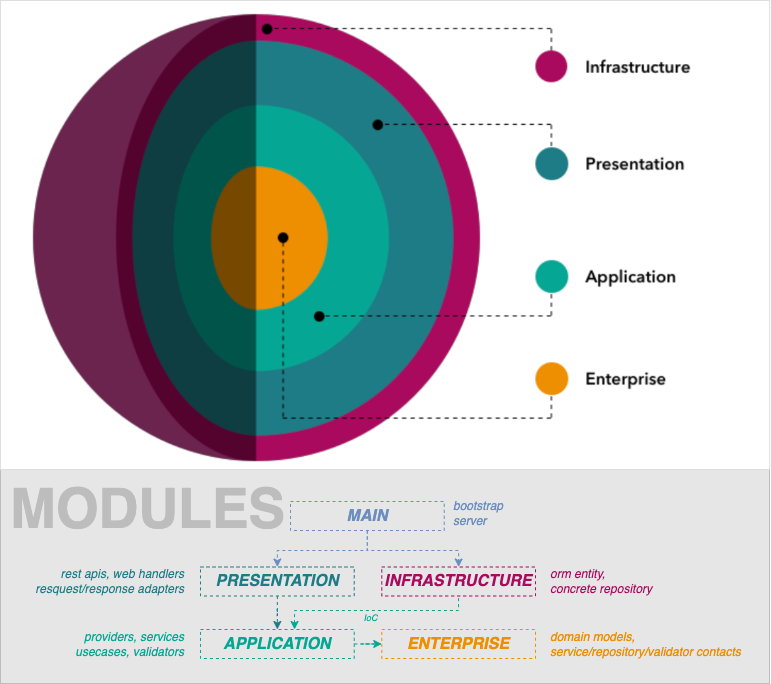

The diagram above was exported from draw.io. Its source (the exported page's mxGraphModel, read from the mxfile embedded in the PNG):
<mxGraphModel dx="3176" dy="1056" grid="0" gridSize="10" guides="1" tooltips="1" connect="1" arrows="1" fold="1" page="1" pageScale="1" pageWidth="850" pageHeight="1100" math="0" shadow="0">
  <root>
    <mxCell id="0" />
    <mxCell id="1" parent="0" />
    <mxCell id="NwU6mXfWbottB9PWC3_L-42" value="" style="rounded=0;whiteSpace=wrap;html=1;strokeColor=#BDBDBD;fillColor=#E6E6E6;fontColor=#333333;" vertex="1" parent="1">
      <mxGeometry x="-813" y="514" width="769" height="215" as="geometry" />
    </mxCell>
    <mxCell id="NwU6mXfWbottB9PWC3_L-1" value="" style="shape=image;verticalLabelPosition=bottom;labelBackgroundColor=default;verticalAlign=top;aspect=fixed;imageAspect=0;image=file:///Users/renatorodrigues/Estudos/PosTech%20-%20SOAT/FASE%201%20-%20WELCOME%20TO%20SOFTWARE%20ARCHITECTURE/Tech%20Challenge/fast-n-foodious/docs/diagramas/fast-n-foodious-clean.png;imageBorder=#DEDEDE;" vertex="1" parent="1">
      <mxGeometry x="-813" y="46" width="769.13" height="469" as="geometry" />
    </mxCell>
    <mxCell id="NwU6mXfWbottB9PWC3_L-2" value="" style="rounded=0;whiteSpace=wrap;html=1;strokeColor=none;" vertex="1" parent="1">
      <mxGeometry x="-120" y="93" width="58" height="40" as="geometry" />
    </mxCell>
    <mxCell id="NwU6mXfWbottB9PWC3_L-3" value="" style="rounded=0;whiteSpace=wrap;html=1;strokeColor=none;" vertex="1" parent="1">
      <mxGeometry x="-126" y="190" width="58" height="40" as="geometry" />
    </mxCell>
    <mxCell id="NwU6mXfWbottB9PWC3_L-4" value="" style="rounded=0;whiteSpace=wrap;html=1;strokeColor=none;" vertex="1" parent="1">
      <mxGeometry x="-135" y="302" width="58" height="40" as="geometry" />
    </mxCell>
    <mxCell id="NwU6mXfWbottB9PWC3_L-5" value="" style="rounded=0;whiteSpace=wrap;html=1;strokeColor=none;" vertex="1" parent="1">
      <mxGeometry x="-145" y="404" width="58" height="40" as="geometry" />
    </mxCell>
    <mxCell id="xNWUwTir-geYUf0pCN78-83" value="MODULES" style="text;html=1;align=center;verticalAlign=middle;resizable=0;points=[];autosize=1;strokeColor=none;fillColor=none;fontStyle=1;fontSize=55;fontColor=#BDBDBD;" parent="1" vertex="1">
      <mxGeometry x="-812.0024038461538" y="516" width="293" height="78" as="geometry" />
    </mxCell>
    <mxCell id="NwU6mXfWbottB9PWC3_L-41" value="" style="group" vertex="1" connectable="0" parent="1">
      <mxGeometry x="-794.9951442307693" y="538" width="739.0028846153846" height="172" as="geometry" />
    </mxCell>
    <mxCell id="xNWUwTir-geYUf0pCN78-62" value="&lt;font color=&quot;#6c8ebf&quot;&gt;MAIN&lt;/font&gt;" style="rounded=0;whiteSpace=wrap;html=1;fillColor=none;strokeColor=#6c8ebf;fontStyle=3;fontSize=16;dashed=1;" parent="NwU6mXfWbottB9PWC3_L-41" vertex="1">
      <mxGeometry x="272.00514423076925" y="9" width="153.72" height="29" as="geometry" />
    </mxCell>
    <mxCell id="xNWUwTir-geYUf0pCN78-64" value="&lt;font color=&quot;#05a794&quot;&gt;APPLICATION&lt;/font&gt;" style="rounded=0;whiteSpace=wrap;html=1;fillColor=none;strokeColor=#05a794;fontStyle=3;fontSize=16;dashed=1;" parent="NwU6mXfWbottB9PWC3_L-41" vertex="1">
      <mxGeometry x="182.00216346153832" y="137" width="153.72" height="29" as="geometry" />
    </mxCell>
    <mxCell id="xNWUwTir-geYUf0pCN78-65" value="&lt;font color=&quot;#ed8f01&quot;&gt;ENTERPRISE&lt;/font&gt;" style="rounded=0;whiteSpace=wrap;html=1;fillColor=none;strokeColor=#ed8f01;fontStyle=3;fontSize=16;dashed=1;" parent="NwU6mXfWbottB9PWC3_L-41" vertex="1">
      <mxGeometry x="363.2806250000001" y="137" width="153.72" height="29" as="geometry" />
    </mxCell>
    <mxCell id="NwU6mXfWbottB9PWC3_L-38" style="edgeStyle=orthogonalEdgeStyle;rounded=0;orthogonalLoop=1;jettySize=auto;html=1;dashed=1;strokeColor=#05a794;" edge="1" parent="NwU6mXfWbottB9PWC3_L-41" source="xNWUwTir-geYUf0pCN78-64" target="xNWUwTir-geYUf0pCN78-65">
      <mxGeometry relative="1" as="geometry" />
    </mxCell>
    <mxCell id="NwU6mXfWbottB9PWC3_L-36" style="edgeStyle=orthogonalEdgeStyle;rounded=0;orthogonalLoop=1;jettySize=auto;html=1;dashed=1;strokeColor=#1c7d85;" edge="1" parent="NwU6mXfWbottB9PWC3_L-41" source="xNWUwTir-geYUf0pCN78-66" target="xNWUwTir-geYUf0pCN78-64">
      <mxGeometry relative="1" as="geometry" />
    </mxCell>
    <mxCell id="xNWUwTir-geYUf0pCN78-66" value="&lt;font color=&quot;#1d7c85&quot;&gt;PRESENTATION&lt;/font&gt;" style="rounded=0;whiteSpace=wrap;html=1;fillColor=none;strokeColor=#1d7c85;fontStyle=3;fontSize=16;dashed=1;" parent="NwU6mXfWbottB9PWC3_L-41" vertex="1">
      <mxGeometry x="182.00514423076925" y="74.5" width="153.72" height="29" as="geometry" />
    </mxCell>
    <mxCell id="NwU6mXfWbottB9PWC3_L-31" style="edgeStyle=orthogonalEdgeStyle;rounded=0;orthogonalLoop=1;jettySize=auto;html=1;dashed=1;strokeColor=#6c8ebf;" edge="1" parent="NwU6mXfWbottB9PWC3_L-41" source="xNWUwTir-geYUf0pCN78-62" target="xNWUwTir-geYUf0pCN78-66">
      <mxGeometry relative="1" as="geometry" />
    </mxCell>
    <mxCell id="xNWUwTir-geYUf0pCN78-76" value="bootstrap&lt;br style=&quot;font-size: 12px;&quot;&gt;server" style="text;html=1;align=left;verticalAlign=middle;resizable=0;points=[];autosize=1;strokeColor=none;fillColor=none;fontStyle=2;fontSize=12;fontColor=#6C8EBF;" parent="NwU6mXfWbottB9PWC3_L-41" vertex="1">
      <mxGeometry x="433.2193269230769" width="68" height="41" as="geometry" />
    </mxCell>
    <mxCell id="xNWUwTir-geYUf0pCN78-77" value="&lt;font color=&quot;#05a794&quot;&gt;providers,&amp;nbsp;services&lt;br&gt;usecases, validators&lt;/font&gt;" style="text;html=1;align=right;verticalAlign=middle;resizable=0;points=[];autosize=1;strokeColor=none;fillColor=none;fontStyle=2;fontSize=12;fontColor=#82B366;" parent="NwU6mXfWbottB9PWC3_L-41" vertex="1">
      <mxGeometry x="40.00182692307692" y="131" width="127" height="41" as="geometry" />
    </mxCell>
    <mxCell id="xNWUwTir-geYUf0pCN78-78" value="&lt;font color=&quot;#ed8f01&quot;&gt;domain models, &lt;br&gt;service/repository/validator contacts&lt;/font&gt;" style="text;html=1;align=left;verticalAlign=middle;resizable=0;points=[];autosize=1;strokeColor=none;fillColor=none;fontStyle=2;fontSize=12;fontColor=#C698DB;" parent="NwU6mXfWbottB9PWC3_L-41" vertex="1">
      <mxGeometry x="530.0028846153846" y="131" width="209" height="41" as="geometry" />
    </mxCell>
    <mxCell id="xNWUwTir-geYUf0pCN78-80" value="rest apis,&amp;nbsp;web handlers&lt;br&gt;resquest/response adapters" style="text;html=1;align=right;verticalAlign=middle;resizable=0;points=[];autosize=1;strokeColor=none;fillColor=none;fontStyle=2;fontSize=12;fontColor=#1d7c85;" parent="NwU6mXfWbottB9PWC3_L-41" vertex="1">
      <mxGeometry y="68.5" width="167" height="41" as="geometry" />
    </mxCell>
    <mxCell id="NwU6mXfWbottB9PWC3_L-28" value="&lt;font color=&quot;#a90a5e&quot;&gt;INFRASTRUCTURE&lt;/font&gt;" style="rounded=0;whiteSpace=wrap;html=1;fillColor=none;strokeColor=#a90a5e;fontStyle=3;fontSize=16;dashed=1;" vertex="1" parent="NwU6mXfWbottB9PWC3_L-41">
      <mxGeometry x="363.2806250000001" y="74.5" width="153.72" height="29" as="geometry" />
    </mxCell>
    <mxCell id="NwU6mXfWbottB9PWC3_L-35" style="edgeStyle=orthogonalEdgeStyle;rounded=0;orthogonalLoop=1;jettySize=auto;html=1;dashed=1;strokeColor=#6c8ebf;" edge="1" parent="NwU6mXfWbottB9PWC3_L-41" source="xNWUwTir-geYUf0pCN78-62" target="NwU6mXfWbottB9PWC3_L-28">
      <mxGeometry relative="1" as="geometry" />
    </mxCell>
    <mxCell id="NwU6mXfWbottB9PWC3_L-39" style="edgeStyle=orthogonalEdgeStyle;rounded=0;orthogonalLoop=1;jettySize=auto;html=1;dashed=1;strokeColor=#05a794;endArrow=none;endFill=0;startArrow=classic;startFill=1;" edge="1" parent="NwU6mXfWbottB9PWC3_L-41" source="xNWUwTir-geYUf0pCN78-64" target="NwU6mXfWbottB9PWC3_L-28">
      <mxGeometry relative="1" as="geometry">
        <Array as="points">
          <mxPoint x="276.00514423076925" y="118" />
          <mxPoint x="440.00514423076925" y="118" />
        </Array>
      </mxGeometry>
    </mxCell>
    <mxCell id="NwU6mXfWbottB9PWC3_L-40" value="&lt;i&gt;&lt;font style=&quot;font-size: 9px;&quot;&gt;IoC&lt;/font&gt;&lt;/i&gt;" style="edgeLabel;html=1;align=center;verticalAlign=middle;resizable=0;points=[];fontColor=#05a794;labelBackgroundColor=none;" vertex="1" connectable="0" parent="NwU6mXfWbottB9PWC3_L-39">
      <mxGeometry x="-0.0414" y="-1" relative="1" as="geometry">
        <mxPoint y="6" as="offset" />
      </mxGeometry>
    </mxCell>
    <mxCell id="NwU6mXfWbottB9PWC3_L-29" value="orm entity,&lt;br&gt;concrete repository" style="text;html=1;align=left;verticalAlign=middle;resizable=0;points=[];autosize=1;strokeColor=none;fillColor=none;fontStyle=2;fontSize=12;fontColor=#a90a5e;" vertex="1" parent="NwU6mXfWbottB9PWC3_L-41">
      <mxGeometry x="530.0028846153846" y="68.5" width="120" height="41" as="geometry" />
    </mxCell>
  </root>
</mxGraphModel>